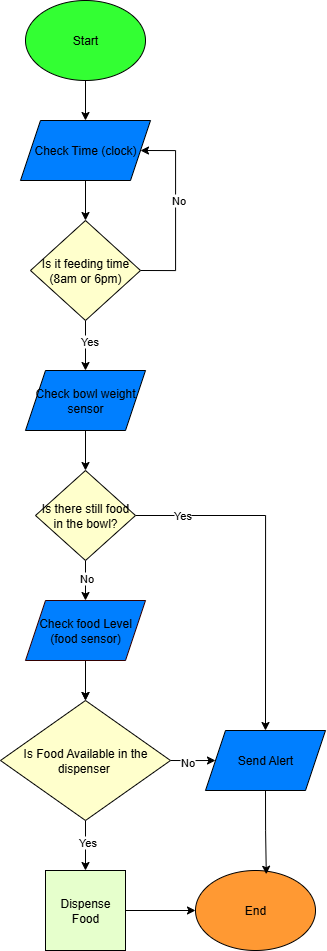

The diagram above was exported from draw.io. Its source (the exported page's mxGraphModel, read from the mxfile embedded in the PNG):
<mxGraphModel dx="1971" dy="1965" grid="1" gridSize="10" guides="1" tooltips="1" connect="1" arrows="1" fold="1" page="1" pageScale="1" pageWidth="850" pageHeight="1100" math="0" shadow="0">
  <root>
    <mxCell id="0" />
    <mxCell id="1" parent="0" />
    <mxCell id="HchQjYpQ1-PrDVRquz_4-6" style="edgeStyle=orthogonalEdgeStyle;rounded=0;orthogonalLoop=1;jettySize=auto;html=1;exitX=0.5;exitY=1;exitDx=0;exitDy=0;entryX=0.5;entryY=0;entryDx=0;entryDy=0;" edge="1" parent="1" source="HchQjYpQ1-PrDVRquz_4-1" target="HchQjYpQ1-PrDVRquz_4-2">
      <mxGeometry relative="1" as="geometry" />
    </mxCell>
    <mxCell id="HchQjYpQ1-PrDVRquz_4-1" value="Start" style="ellipse;whiteSpace=wrap;html=1;fillColor=#33FF33;" vertex="1" parent="1">
      <mxGeometry x="360" y="-120" width="120" height="80" as="geometry" />
    </mxCell>
    <mxCell id="HchQjYpQ1-PrDVRquz_4-2" value="Check Time (clock)" style="shape=parallelogram;perimeter=parallelogramPerimeter;whiteSpace=wrap;html=1;fixedSize=1;fillColor=#007FFF;" vertex="1" parent="1">
      <mxGeometry x="355" width="130" height="60" as="geometry" />
    </mxCell>
    <mxCell id="HchQjYpQ1-PrDVRquz_4-14" style="edgeStyle=orthogonalEdgeStyle;rounded=0;orthogonalLoop=1;jettySize=auto;html=1;exitX=0.5;exitY=1;exitDx=0;exitDy=0;entryX=0.5;entryY=0;entryDx=0;entryDy=0;" edge="1" parent="1" source="HchQjYpQ1-PrDVRquz_4-11" target="HchQjYpQ1-PrDVRquz_4-13">
      <mxGeometry relative="1" as="geometry" />
    </mxCell>
    <mxCell id="HchQjYpQ1-PrDVRquz_4-47" value="" style="edgeStyle=orthogonalEdgeStyle;rounded=0;orthogonalLoop=1;jettySize=auto;html=1;" edge="1" parent="1" source="HchQjYpQ1-PrDVRquz_4-11" target="HchQjYpQ1-PrDVRquz_4-13">
      <mxGeometry relative="1" as="geometry" />
    </mxCell>
    <mxCell id="HchQjYpQ1-PrDVRquz_4-11" value="Check food Level&lt;div&gt;(food sensor)&lt;/div&gt;" style="shape=parallelogram;perimeter=parallelogramPerimeter;whiteSpace=wrap;html=1;fixedSize=1;strokeColor=#330000;fillColor=#007FFF;" vertex="1" parent="1">
      <mxGeometry x="360" y="480" width="120" height="60" as="geometry" />
    </mxCell>
    <mxCell id="HchQjYpQ1-PrDVRquz_4-27" style="edgeStyle=orthogonalEdgeStyle;rounded=0;orthogonalLoop=1;jettySize=auto;html=1;exitX=0.5;exitY=1;exitDx=0;exitDy=0;entryX=0.5;entryY=0;entryDx=0;entryDy=0;" edge="1" parent="1" source="HchQjYpQ1-PrDVRquz_4-13" target="HchQjYpQ1-PrDVRquz_4-22">
      <mxGeometry relative="1" as="geometry" />
    </mxCell>
    <mxCell id="HchQjYpQ1-PrDVRquz_4-48" value="Yes" style="edgeLabel;html=1;align=center;verticalAlign=middle;resizable=0;points=[];" vertex="1" connectable="0" parent="HchQjYpQ1-PrDVRquz_4-27">
      <mxGeometry x="-0.168" y="1" relative="1" as="geometry">
        <mxPoint as="offset" />
      </mxGeometry>
    </mxCell>
    <mxCell id="HchQjYpQ1-PrDVRquz_4-38" style="edgeStyle=orthogonalEdgeStyle;rounded=0;orthogonalLoop=1;jettySize=auto;html=1;exitX=1;exitY=0.5;exitDx=0;exitDy=0;entryX=0;entryY=0.5;entryDx=0;entryDy=0;" edge="1" parent="1" source="HchQjYpQ1-PrDVRquz_4-13" target="HchQjYpQ1-PrDVRquz_4-21">
      <mxGeometry relative="1" as="geometry" />
    </mxCell>
    <mxCell id="HchQjYpQ1-PrDVRquz_4-39" value="No" style="edgeLabel;html=1;align=center;verticalAlign=middle;resizable=0;points=[];" vertex="1" connectable="0" parent="HchQjYpQ1-PrDVRquz_4-38">
      <mxGeometry x="-0.0579" y="-1" relative="1" as="geometry">
        <mxPoint as="offset" />
      </mxGeometry>
    </mxCell>
    <mxCell id="HchQjYpQ1-PrDVRquz_4-13" value="Is Food Available in the dispenser&lt;span style=&quot;background-color: transparent; color: light-dark(rgb(0, 0, 0), rgb(255, 255, 255));&quot;&gt;&amp;nbsp;&lt;/span&gt;" style="rhombus;whiteSpace=wrap;html=1;fillColor=#FFFFCC;" vertex="1" parent="1">
      <mxGeometry x="335" y="580" width="170" height="120" as="geometry" />
    </mxCell>
    <mxCell id="HchQjYpQ1-PrDVRquz_4-21" value="Send Alert" style="shape=parallelogram;perimeter=parallelogramPerimeter;whiteSpace=wrap;html=1;fixedSize=1;fillColor=#007FFF;" vertex="1" parent="1">
      <mxGeometry x="540" y="610" width="120" height="60" as="geometry" />
    </mxCell>
    <mxCell id="HchQjYpQ1-PrDVRquz_4-46" style="edgeStyle=orthogonalEdgeStyle;rounded=0;orthogonalLoop=1;jettySize=auto;html=1;exitX=1;exitY=0.5;exitDx=0;exitDy=0;entryX=0;entryY=0.5;entryDx=0;entryDy=0;" edge="1" parent="1" source="HchQjYpQ1-PrDVRquz_4-22" target="HchQjYpQ1-PrDVRquz_4-44">
      <mxGeometry relative="1" as="geometry" />
    </mxCell>
    <mxCell id="HchQjYpQ1-PrDVRquz_4-22" value="Dispense Food" style="whiteSpace=wrap;html=1;aspect=fixed;fillColor=#E6FFCC;" vertex="1" parent="1">
      <mxGeometry x="380" y="750" width="80" height="80" as="geometry" />
    </mxCell>
    <mxCell id="HchQjYpQ1-PrDVRquz_4-28" value="" style="edgeStyle=orthogonalEdgeStyle;rounded=0;orthogonalLoop=1;jettySize=auto;html=1;exitX=0.5;exitY=1;exitDx=0;exitDy=0;entryX=0.5;entryY=0;entryDx=0;entryDy=0;" edge="1" parent="1" source="HchQjYpQ1-PrDVRquz_4-2" target="HchQjYpQ1-PrDVRquz_4-8">
      <mxGeometry relative="1" as="geometry">
        <mxPoint x="420" y="80" as="sourcePoint" />
        <mxPoint x="420" y="260" as="targetPoint" />
      </mxGeometry>
    </mxCell>
    <mxCell id="HchQjYpQ1-PrDVRquz_4-31" style="edgeStyle=orthogonalEdgeStyle;rounded=0;orthogonalLoop=1;jettySize=auto;html=1;exitX=1;exitY=0.5;exitDx=0;exitDy=0;entryX=1;entryY=0.5;entryDx=0;entryDy=0;" edge="1" parent="1" source="HchQjYpQ1-PrDVRquz_4-8" target="HchQjYpQ1-PrDVRquz_4-2">
      <mxGeometry relative="1" as="geometry">
        <Array as="points">
          <mxPoint x="510" y="150" />
          <mxPoint x="510" y="30" />
        </Array>
      </mxGeometry>
    </mxCell>
    <mxCell id="HchQjYpQ1-PrDVRquz_4-32" value="No" style="edgeLabel;html=1;align=center;verticalAlign=middle;resizable=0;points=[];" vertex="1" connectable="0" parent="HchQjYpQ1-PrDVRquz_4-31">
      <mxGeometry x="0.1242" y="-2" relative="1" as="geometry">
        <mxPoint as="offset" />
      </mxGeometry>
    </mxCell>
    <mxCell id="HchQjYpQ1-PrDVRquz_4-33" style="edgeStyle=orthogonalEdgeStyle;rounded=0;orthogonalLoop=1;jettySize=auto;html=1;exitX=0.5;exitY=1;exitDx=0;exitDy=0;" edge="1" parent="1" source="HchQjYpQ1-PrDVRquz_4-8" target="HchQjYpQ1-PrDVRquz_4-29">
      <mxGeometry relative="1" as="geometry" />
    </mxCell>
    <mxCell id="HchQjYpQ1-PrDVRquz_4-34" value="Yes" style="edgeLabel;html=1;align=center;verticalAlign=middle;resizable=0;points=[];" vertex="1" connectable="0" parent="HchQjYpQ1-PrDVRquz_4-33">
      <mxGeometry x="-0.21" y="3" relative="1" as="geometry">
        <mxPoint as="offset" />
      </mxGeometry>
    </mxCell>
    <mxCell id="HchQjYpQ1-PrDVRquz_4-8" value="Is it feeding time&lt;div&gt;(8am or 6pm)&lt;/div&gt;" style="rhombus;whiteSpace=wrap;html=1;fillColor=#FFFFCC;" vertex="1" parent="1">
      <mxGeometry x="365" y="100" width="110" height="100" as="geometry" />
    </mxCell>
    <mxCell id="HchQjYpQ1-PrDVRquz_4-37" style="edgeStyle=orthogonalEdgeStyle;rounded=0;orthogonalLoop=1;jettySize=auto;html=1;exitX=0.5;exitY=1;exitDx=0;exitDy=0;entryX=0.5;entryY=0;entryDx=0;entryDy=0;" edge="1" parent="1" source="HchQjYpQ1-PrDVRquz_4-29" target="HchQjYpQ1-PrDVRquz_4-30">
      <mxGeometry relative="1" as="geometry" />
    </mxCell>
    <mxCell id="HchQjYpQ1-PrDVRquz_4-29" value="Check bowl weight sensor" style="shape=parallelogram;perimeter=parallelogramPerimeter;whiteSpace=wrap;html=1;fixedSize=1;fillColor=#007FFF;" vertex="1" parent="1">
      <mxGeometry x="360" y="250" width="120" height="60" as="geometry" />
    </mxCell>
    <mxCell id="HchQjYpQ1-PrDVRquz_4-35" style="edgeStyle=orthogonalEdgeStyle;rounded=0;orthogonalLoop=1;jettySize=auto;html=1;exitX=0.5;exitY=1;exitDx=0;exitDy=0;entryX=0.5;entryY=0;entryDx=0;entryDy=0;" edge="1" parent="1" source="HchQjYpQ1-PrDVRquz_4-30" target="HchQjYpQ1-PrDVRquz_4-11">
      <mxGeometry relative="1" as="geometry" />
    </mxCell>
    <mxCell id="HchQjYpQ1-PrDVRquz_4-36" value="No" style="edgeLabel;html=1;align=center;verticalAlign=middle;resizable=0;points=[];" vertex="1" connectable="0" parent="HchQjYpQ1-PrDVRquz_4-35">
      <mxGeometry x="-0.12" relative="1" as="geometry">
        <mxPoint as="offset" />
      </mxGeometry>
    </mxCell>
    <mxCell id="HchQjYpQ1-PrDVRquz_4-41" style="edgeStyle=orthogonalEdgeStyle;rounded=0;orthogonalLoop=1;jettySize=auto;html=1;exitX=1;exitY=0.5;exitDx=0;exitDy=0;entryX=0.5;entryY=0;entryDx=0;entryDy=0;" edge="1" parent="1" source="HchQjYpQ1-PrDVRquz_4-30" target="HchQjYpQ1-PrDVRquz_4-21">
      <mxGeometry relative="1" as="geometry" />
    </mxCell>
    <mxCell id="HchQjYpQ1-PrDVRquz_4-42" value="Yes" style="edgeLabel;html=1;align=center;verticalAlign=middle;resizable=0;points=[];" vertex="1" connectable="0" parent="HchQjYpQ1-PrDVRquz_4-41">
      <mxGeometry x="-0.7303" y="1" relative="1" as="geometry">
        <mxPoint as="offset" />
      </mxGeometry>
    </mxCell>
    <mxCell id="HchQjYpQ1-PrDVRquz_4-30" value="Is there still food in the bowl?" style="rhombus;whiteSpace=wrap;html=1;fillColor=#FFFFCC;" vertex="1" parent="1">
      <mxGeometry x="370" y="350" width="100" height="90" as="geometry" />
    </mxCell>
    <mxCell id="HchQjYpQ1-PrDVRquz_4-44" value="End" style="ellipse;whiteSpace=wrap;html=1;fillColor=#FF9933;" vertex="1" parent="1">
      <mxGeometry x="530" y="750" width="120" height="80" as="geometry" />
    </mxCell>
    <mxCell id="HchQjYpQ1-PrDVRquz_4-45" style="edgeStyle=orthogonalEdgeStyle;rounded=0;orthogonalLoop=1;jettySize=auto;html=1;exitX=0.5;exitY=1;exitDx=0;exitDy=0;entryX=0.59;entryY=0.047;entryDx=0;entryDy=0;entryPerimeter=0;" edge="1" parent="1" source="HchQjYpQ1-PrDVRquz_4-21" target="HchQjYpQ1-PrDVRquz_4-44">
      <mxGeometry relative="1" as="geometry" />
    </mxCell>
  </root>
</mxGraphModel>